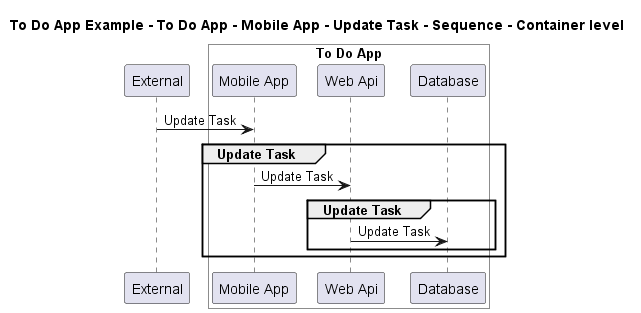

The diagram above was rendered by PlantUML. Its source (embedded in the PNG):
@startuml

title To Do App Example - To Do App - Mobile App - Update Task - Sequence - Container level

participant "External" as C4InterFlow.SoftwareSystems.ExternalSystem

box "To Do App" #White
    participant "Mobile App" as ToDoAppExample.SoftwareSystems.ToDoApp.Containers.MobileApp
    participant "Web Api" as ToDoAppExample.SoftwareSystems.ToDoApp.Containers.WebApi
    participant "Database" as ToDoAppExample.SoftwareSystems.ToDoApp.Containers.Database
end box


C4InterFlow.SoftwareSystems.ExternalSystem -> ToDoAppExample.SoftwareSystems.ToDoApp.Containers.MobileApp : Update Task
group Update Task
ToDoAppExample.SoftwareSystems.ToDoApp.Containers.MobileApp -> ToDoAppExample.SoftwareSystems.ToDoApp.Containers.WebApi : Update Task
group Update Task
ToDoAppExample.SoftwareSystems.ToDoApp.Containers.WebApi -> ToDoAppExample.SoftwareSystems.ToDoApp.Containers.Database : Update Task
end
end


@enduml